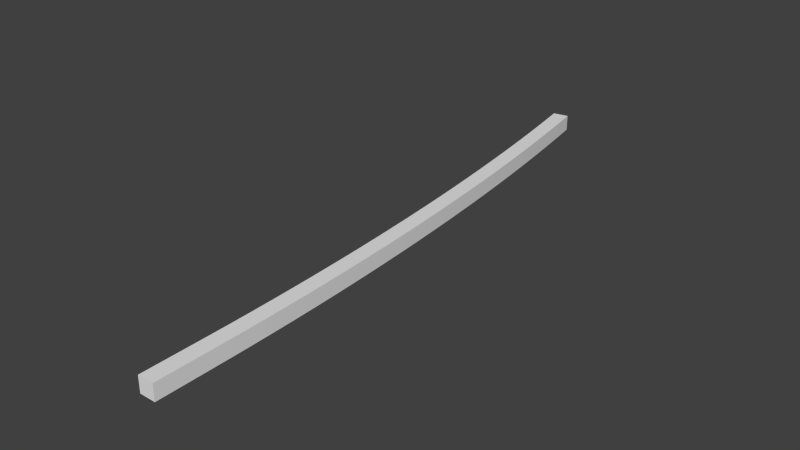 # Source: mask-left.blend  (saved by Blender 2.69.0; exported with 4.5.12 LTS)
import bpy
from mathutils import Matrix  # noqa: F401  (used for matrix-valued properties, if any)

bpy.ops.wm.read_factory_settings(use_empty=True)
scene = bpy.context.scene
scene.name = 'Scene'

# ---- collections
col_collection_1 = bpy.data.collections.new('Collection 1'); scene.collection.children.link(col_collection_1)

# ---- world
world_world = bpy.data.worlds.new('World'); scene.world = world_world
world_world.color = (0.05088, 0.05088, 0.05088)
world_world.use_sun_shadow = False
world_world.sun_shadow_jitter_overblur = 0.0
world_world.cycles.sampling_method = 'MANUAL'
world_world.cycles.sample_map_resolution = 256

# ---- meshes
me_plane = bpy.data.meshes.new('Plane')
me_plane.from_pydata([(1.0, -1.0, 0.0), (-1.0, -1.0, 0.0), (1.0, 1.0, 0.0), (-1.0, 1.0, 0.0), (0.9985, -1.0, -1.094), (-1.001, -1.0, -1.088), (0.9985, 1.0, -1.094), (-1.001, 1.0, -1.088), (0.9941, -1.0, -2.187), (-1.006, -1.0, -2.176), (0.9941, 1.0, -2.187), (-1.006, 1.0, -2.176), (0.9866, -1.0, -3.281), (-1.013, -1.0, -3.264), (0.9866, 1.0, -3.281), (-1.013, 1.0, -3.264), (0.9762, -1.0, -4.374), (-1.024, -1.0, -4.352), (0.9762, 1.0, -4.374), (-1.024, 1.0, -4.352), (0.9628, -1.0, -5.468), (-1.037, -1.0, -5.44), (0.9628, 1.0, -5.468), (-1.037, 1.0, -5.44), (0.9465, -1.0, -6.561), (-1.053, -1.0, -6.528), (0.9465, 1.0, -6.561), (-1.053, 1.0, -6.528), (0.9271, -1.0, -7.654), (-1.073, -1.0, -7.616), (0.9271, 1.0, -7.654), (-1.073, 1.0, -7.616), (0.9048, -1.0, -8.748), (-1.095, -1.0, -8.704), (0.9048, 1.0, -8.748), (-1.095, 1.0, -8.704), (0.8794, -1.0, -9.841), (-1.12, -1.0, -9.792), (0.8794, 1.0, -9.841), (-1.12, 1.0, -9.792), (0.8511, -1.0, -10.93), (-1.148, -1.0, -10.88), (0.8511, 1.0, -10.93), (-1.148, 1.0, -10.88), (0.8198, -1.0, -12.03), (-1.179, -1.0, -11.97), (0.8198, 1.0, -12.03), (-1.179, 1.0, -11.97), (0.7856, -1.0, -13.12), (-1.213, -1.0, -13.05), (0.7856, 1.0, -13.12), (-1.213, 1.0, -13.05), (0.7483, -1.0, -14.21), (-1.25, -1.0, -14.14), (0.7483, 1.0, -14.21), (-1.25, 1.0, -14.14), (0.7081, -1.0, -15.31), (-1.29, -1.0, -15.23), (0.7081, 1.0, -15.31), (-1.29, 1.0, -15.23), (0.6649, -1.0, -16.4), (-1.333, -1.0, -16.32), (0.6649, 1.0, -16.4), (-1.333, 1.0, -16.32), (0.6187, -1.0, -17.49), (-1.379, -1.0, -17.4), (0.6187, 1.0, -17.49), (-1.379, 1.0, -17.4), (0.5695, -1.0, -18.58), (-1.428, -1.0, -18.49), (0.5695, 1.0, -18.58), (-1.428, 1.0, -18.49), (0.5174, -1.0, -19.68), (-1.48, -1.0, -19.58), (0.5174, 1.0, -19.68), (-1.48, 1.0, -19.58), (0.4623, -1.0, -20.77), (-1.535, -1.0, -20.66), (0.4623, 1.0, -20.77), (-1.535, 1.0, -20.66), (0.4042, -1.0, -21.86), (-1.593, -1.0, -21.75), (0.4042, 1.0, -21.86), (-1.593, 1.0, -21.75), (0.3431, -1.0, -22.95), (-1.654, -1.0, -22.84), (0.3431, 1.0, -22.95), (-1.654, 1.0, -22.84), (0.279, -1.0, -24.04), (-1.717, -1.0, -23.92), (0.279, 1.0, -24.04), (-1.717, 1.0, -23.92), (0.212, -1.0, -25.14), (-1.784, -1.0, -25.01), (0.212, 1.0, -25.14), (-1.784, 1.0, -25.01), (0.142, -1.0, -26.23), (-1.854, -1.0, -26.1), (0.142, 1.0, -26.23), (-1.854, 1.0, -26.1), (0.06898, -1.0, -27.32), (-1.926, -1.0, -27.18), (0.06898, 1.0, -27.32), (-1.926, 1.0, -27.18), (-0.006982, -1.0, -28.41), (-2.002, -1.0, -28.27), (-0.006982, 1.0, -28.41), (-2.002, 1.0, -28.27), (-0.08592, -1.0, -29.5), (-2.081, -1.0, -29.35), (-0.08592, 1.0, -29.5), (-2.081, 1.0, -29.35), (-0.1678, -1.0, -30.59), (-2.162, -1.0, -30.44), (-0.1678, 1.0, -30.59), (-2.162, 1.0, -30.44), (-0.2527, -1.0, -31.68), (-2.246, -1.0, -31.52), (-0.2527, 1.0, -31.68), (-2.246, 1.0, -31.52), (-0.3406, -1.0, -32.77), (-2.334, -1.0, -32.61), (-0.3406, 1.0, -32.77), (-2.334, 1.0, -32.61), (-0.4314, -1.0, -33.86), (-2.424, -1.0, -33.69), (-0.4314, 1.0, -33.86), (-2.424, 1.0, -33.69), (-0.5252, -1.0, -34.95), (-2.518, -1.0, -34.78), (-0.5252, 1.0, -34.95), (-2.518, 1.0, -34.78), (-0.622, -1.0, -36.04), (-2.614, -1.0, -35.86), (-0.622, 1.0, -36.04), (-2.614, 1.0, -35.86), (-0.7217, -1.0, -37.13), (-2.713, -1.0, -36.94), (-0.7217, 1.0, -37.13), (-2.713, 1.0, -36.94), (-0.8244, -1.0, -38.22), (-2.815, -1.0, -38.03), (-0.8244, 1.0, -38.22), (-2.815, 1.0, -38.03), (-0.9301, -1.0, -39.3), (-2.92, -1.0, -39.11), (-0.9301, 1.0, -39.3), (-2.92, 1.0, -39.11), (-1.039, -1.0, -40.39), (-3.029, -1.0, -40.19), (-1.039, 1.0, -40.39), (-3.029, 1.0, -40.19), (-1.15, -1.0, -41.48), (-3.14, -1.0, -41.27), (-1.15, 1.0, -41.48), (-3.14, 1.0, -41.27), (-1.265, -1.0, -42.57), (-3.254, -1.0, -42.36), (-1.265, 1.0, -42.57), (-3.254, 1.0, -42.36), (-1.383, -1.0, -43.66), (-3.371, -1.0, -43.44), (-1.383, 1.0, -43.66), (-3.371, 1.0, -43.44), (-1.503, -1.0, -44.74), (-3.491, -1.0, -44.52), (-1.503, 1.0, -44.74), (-3.491, 1.0, -44.52), (-1.626, -1.0, -45.83), (-3.613, -1.0, -45.6), (-1.626, 1.0, -45.83), (-3.613, 1.0, -45.6), (-1.753, -1.0, -46.92), (-3.739, -1.0, -46.68), (-1.753, 1.0, -46.92), (-3.739, 1.0, -46.68), (-1.882, -1.0, -48.0), (-3.868, -1.0, -47.76), (-1.882, 1.0, -48.0), (-3.868, 1.0, -47.76), (-2.015, -1.0, -49.09), (-4.0, -1.0, -48.84), (-2.015, 1.0, -49.09), (-4.0, 1.0, -48.84), (-2.15, -1.0, -50.17), (-4.134, -1.0, -49.92), (-2.15, 1.0, -50.17), (-4.134, 1.0, -49.92), (-2.288, -1.0, -51.26), (-4.272, -1.0, -51.0), (-2.288, 1.0, -51.26), (-4.272, 1.0, -51.0), (-2.43, -1.0, -52.34), (-4.412, -1.0, -52.08), (-2.43, 1.0, -52.34), (-4.412, 1.0, -52.08), (-2.574, -1.0, -53.43), (-4.556, -1.0, -53.16), (-2.574, 1.0, -53.43), (-4.556, 1.0, -53.16), (-2.721, -1.0, -54.51), (-4.702, -1.0, -54.24), (-2.721, 1.0, -54.51), (-4.702, 1.0, -54.24), (-2.871, -1.0, -55.59), (-4.852, -1.0, -55.31), (-2.871, 1.0, -55.59), (-4.852, 1.0, -55.31), (-3.024, -1.0, -56.67), (-5.004, -1.0, -56.39), (-3.024, 1.0, -56.67), (-5.004, 1.0, -56.39), (-3.18, -1.0, -57.76), (-5.159, -1.0, -57.47), (-3.18, 1.0, -57.76), (-5.159, 1.0, -57.47), (-3.339, -1.0, -58.84), (-5.317, -1.0, -58.55), (-3.339, 1.0, -58.84), (-5.317, 1.0, -58.55), (-3.501, -1.0, -59.92), (-5.478, -1.0, -59.62), (-3.501, 1.0, -59.92), (-5.478, 1.0, -59.62), (-3.666, -1.0, -61.0), (-5.643, -1.0, -60.7), (-3.666, 1.0, -61.0), (-5.643, 1.0, -60.7), (-3.834, -1.0, -62.08), (-5.809, -1.0, -61.77), (-3.834, 1.0, -62.08), (-5.809, 1.0, -61.77), (-4.004, -1.0, -63.16), (-5.979, -1.0, -62.85), (-4.004, 1.0, -63.16), (-5.979, 1.0, -62.85), (-4.178, -1.0, -64.24), (-6.152, -1.0, -63.92), (-4.178, 1.0, -64.24), (-6.152, 1.0, -63.92), (-4.355, -1.0, -65.32), (-6.328, -1.0, -65.0), (-4.355, 1.0, -65.32), (-6.328, 1.0, -65.0), (-4.534, -1.0, -66.4), (-6.507, -1.0, -66.07), (-4.534, 1.0, -66.4), (-6.507, 1.0, -66.07), (-4.717, -1.0, -67.48), (-6.688, -1.0, -67.14), (-4.717, 1.0, -67.48), (-6.688, 1.0, -67.14), (-4.902, -1.0, -68.56), (-6.873, -1.0, -68.21), (-4.902, 1.0, -68.56), (-6.873, 1.0, -68.21), (-5.091, -1.0, -69.63), (-7.06, -1.0, -69.29), (-5.091, 1.0, -69.63), (-7.06, 1.0, -69.29), (1.0, -1.0, 6.859), (-1.0, -1.0, 6.859), (1.0, 1.0, 6.859), (-1.0, 1.0, 6.859)], [], [(2, 0, 260, 262), (4, 6, 10, 8), (0, 2, 6, 4), (3, 1, 5, 7), (2, 3, 7, 6), (1, 0, 4, 5), (8, 10, 14, 12), (7, 5, 9, 11), (6, 7, 11, 10), (5, 4, 8, 9), (12, 14, 18, 16), (11, 9, 13, 15), (10, 11, 15, 14), (9, 8, 12, 13), (16, 18, 22, 20), (15, 13, 17, 19), (14, 15, 19, 18), (13, 12, 16, 17), (20, 22, 26, 24), (19, 17, 21, 23), (18, 19, 23, 22), (17, 16, 20, 21), (24, 26, 30, 28), (23, 21, 25, 27), (22, 23, 27, 26), (21, 20, 24, 25), (28, 30, 34, 32), (27, 25, 29, 31), (26, 27, 31, 30), (25, 24, 28, 29), (32, 34, 38, 36), (31, 29, 33, 35), (30, 31, 35, 34), (29, 28, 32, 33), (36, 38, 42, 40), (35, 33, 37, 39), (34, 35, 39, 38), (33, 32, 36, 37), (40, 42, 46, 44), (39, 37, 41, 43), (38, 39, 43, 42), (37, 36, 40, 41), (44, 46, 50, 48), (43, 41, 45, 47), (42, 43, 47, 46), (41, 40, 44, 45), (48, 50, 54, 52), (47, 45, 49, 51), (46, 47, 51, 50), (45, 44, 48, 49), (52, 54, 58, 56), (51, 49, 53, 55), (50, 51, 55, 54), (49, 48, 52, 53), (56, 58, 62, 60), (55, 53, 57, 59), (54, 55, 59, 58), (53, 52, 56, 57), (60, 62, 66, 64), (59, 57, 61, 63), (58, 59, 63, 62), (57, 56, 60, 61), (64, 66, 70, 68), (63, 61, 65, 67), (62, 63, 67, 66), (61, 60, 64, 65), (68, 70, 74, 72), (67, 65, 69, 71), (66, 67, 71, 70), (65, 64, 68, 69), (72, 74, 78, 76), (71, 69, 73, 75), (70, 71, 75, 74), (69, 68, 72, 73), (76, 78, 82, 80), (75, 73, 77, 79), (74, 75, 79, 78), (73, 72, 76, 77), (80, 82, 86, 84), (79, 77, 81, 83), (78, 79, 83, 82), (77, 76, 80, 81), (84, 86, 90, 88), (83, 81, 85, 87), (82, 83, 87, 86), (81, 80, 84, 85), (88, 90, 94, 92), (87, 85, 89, 91), (86, 87, 91, 90), (85, 84, 88, 89), (92, 94, 98, 96), (91, 89, 93, 95), (90, 91, 95, 94), (89, 88, 92, 93), (96, 98, 102, 100), (95, 93, 97, 99), (94, 95, 99, 98), (93, 92, 96, 97), (100, 102, 106, 104), (99, 97, 101, 103), (98, 99, 103, 102), (97, 96, 100, 101), (104, 106, 110, 108), (103, 101, 105, 107), (102, 103, 107, 106), (101, 100, 104, 105), (108, 110, 114, 112), (107, 105, 109, 111), (106, 107, 111, 110), (105, 104, 108, 109), (112, 114, 118, 116), (111, 109, 113, 115), (110, 111, 115, 114), (109, 108, 112, 113), (116, 118, 122, 120), (115, 113, 117, 119), (114, 115, 119, 118), (113, 112, 116, 117), (120, 122, 126, 124), (119, 117, 121, 123), (118, 119, 123, 122), (117, 116, 120, 121), (124, 126, 130, 128), (123, 121, 125, 127), (122, 123, 127, 126), (121, 120, 124, 125), (128, 130, 134, 132), (127, 125, 129, 131), (126, 127, 131, 130), (125, 124, 128, 129), (132, 134, 138, 136), (131, 129, 133, 135), (130, 131, 135, 134), (129, 128, 132, 133), (136, 138, 142, 140), (135, 133, 137, 139), (134, 135, 139, 138), (133, 132, 136, 137), (140, 142, 146, 144), (139, 137, 141, 143), (138, 139, 143, 142), (137, 136, 140, 141), (144, 146, 150, 148), (143, 141, 145, 147), (142, 143, 147, 146), (141, 140, 144, 145), (148, 150, 154, 152), (147, 145, 149, 151), (146, 147, 151, 150), (145, 144, 148, 149), (152, 154, 158, 156), (151, 149, 153, 155), (150, 151, 155, 154), (149, 148, 152, 153), (156, 158, 162, 160), (155, 153, 157, 159), (154, 155, 159, 158), (153, 152, 156, 157), (160, 162, 166, 164), (159, 157, 161, 163), (158, 159, 163, 162), (157, 156, 160, 161), (164, 166, 170, 168), (163, 161, 165, 167), (162, 163, 167, 166), (161, 160, 164, 165), (168, 170, 174, 172), (167, 165, 169, 171), (166, 167, 171, 170), (165, 164, 168, 169), (172, 174, 178, 176), (171, 169, 173, 175), (170, 171, 175, 174), (169, 168, 172, 173), (176, 178, 182, 180), (175, 173, 177, 179), (174, 175, 179, 178), (173, 172, 176, 177), (180, 182, 186, 184), (179, 177, 181, 183), (178, 179, 183, 182), (177, 176, 180, 181), (184, 186, 190, 188), (183, 181, 185, 187), (182, 183, 187, 186), (181, 180, 184, 185), (188, 190, 194, 192), (187, 185, 189, 191), (186, 187, 191, 190), (185, 184, 188, 189), (192, 194, 198, 196), (191, 189, 193, 195), (190, 191, 195, 194), (189, 188, 192, 193), (196, 198, 202, 200), (195, 193, 197, 199), (194, 195, 199, 198), (193, 192, 196, 197), (200, 202, 206, 204), (199, 197, 201, 203), (198, 199, 203, 202), (197, 196, 200, 201), (204, 206, 210, 208), (203, 201, 205, 207), (202, 203, 207, 206), (201, 200, 204, 205), (208, 210, 214, 212), (207, 205, 209, 211), (206, 207, 211, 210), (205, 204, 208, 209), (212, 214, 218, 216), (211, 209, 213, 215), (210, 211, 215, 214), (209, 208, 212, 213), (216, 218, 222, 220), (215, 213, 217, 219), (214, 215, 219, 218), (213, 212, 216, 217), (220, 222, 226, 224), (219, 217, 221, 223), (218, 219, 223, 222), (217, 216, 220, 221), (224, 226, 230, 228), (223, 221, 225, 227), (222, 223, 227, 226), (221, 220, 224, 225), (228, 230, 234, 232), (227, 225, 229, 231), (226, 227, 231, 230), (225, 224, 228, 229), (232, 234, 238, 236), (231, 229, 233, 235), (230, 231, 235, 234), (229, 228, 232, 233), (236, 238, 242, 240), (235, 233, 237, 239), (234, 235, 239, 238), (233, 232, 236, 237), (240, 242, 246, 244), (239, 237, 241, 243), (238, 239, 243, 242), (237, 236, 240, 241), (244, 246, 250, 248), (243, 241, 245, 247), (242, 243, 247, 246), (241, 240, 244, 245), (248, 250, 254, 252), (247, 245, 249, 251), (246, 247, 251, 250), (245, 244, 248, 249), (252, 254, 258, 256), (251, 249, 253, 255), (250, 251, 255, 254), (249, 248, 252, 253), (257, 256, 258, 259), (255, 253, 257, 259), (254, 255, 259, 258), (253, 252, 256, 257), (261, 263, 262, 260), (1, 3, 263, 261), (3, 2, 262, 263), (0, 1, 261, 260)])
me_plane.use_remesh_preserve_volume = False
me_plane.use_remesh_preserve_attributes = False
me_plane.use_mirror_vertex_groups = False
me_plane.update()

# ---- objects
ob_plane = bpy.data.objects.new('Plane', me_plane)

# ---- transforms, parenting, visibility, modifiers, constraints
ob_plane.location = (0.0, 0.0, 0.0)
ob_plane.rotation_euler = (1.571, 0.0, 0.0)
ob_plane.lineart.crease_threshold = 0.0

# ---- collection membership
col_collection_1.objects.link(ob_plane)

# ---- scene / render settings (as saved in the file)
scene.frame_start = 1; scene.frame_end = 250; scene.frame_set(84)
scene.render.engine = 'BLENDER_EEVEE_NEXT'
scene.render.image_settings.compression = 90
scene.render.resolution_percentage = 50
scene.render.dither_intensity = 0.0
scene.cycles.use_denoising = False
scene.cycles.samples = 10
scene.cycles.sampling_pattern = 'TABULATED_SOBOL'
scene.cycles.light_sampling_threshold = 0.0
scene.cycles.use_adaptive_sampling = False
scene.cycles.use_light_tree = False
scene.cycles.blur_glossy = 0.0
scene.cycles.volume_bounces = 1
scene.cycles.pixel_filter_type = 'GAUSSIAN'
scene.cycles.sample_clamp_indirect = 0.0
scene.view_settings.view_transform = 'Standard'
bpy.context.view_layer.update()

# ---- added for rendering (the .blend has no active camera and no usable light): camera, sun
cam_auto = bpy.data.cameras.new('AutoCamera')
cam_auto.lens = 50.0
cam_auto.sensor_width = 36.0
cam_auto.clip_end = 1249.35
ob_auto_camera = bpy.data.objects.new('AutoCamera', cam_auto)
scene.collection.objects.link(ob_auto_camera)
ob_auto_camera.location = (68.158, -54.0387, 56.9505)
ob_auto_camera.rotation_euler = (1.09748, -7.21219e-08, 0.694738)
scene.camera = ob_auto_camera
light_auto_sun = bpy.data.lights.new('AutoSun', 'SUN')
light_auto_sun.energy = 3.0
light_auto_sun.angle = 0.0523599
ob_auto_sun = bpy.data.objects.new('AutoSun', light_auto_sun)
scene.collection.objects.link(ob_auto_sun)
ob_auto_sun.rotation_euler = (0.872665, 0.174533, 0.523599)
bpy.context.view_layer.update()
